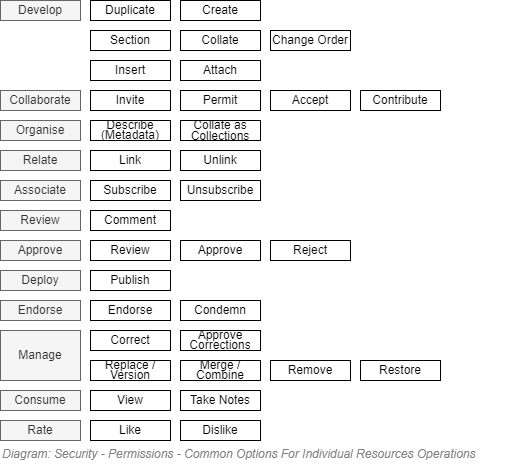

The diagram above was exported from draw.io. Its source (the exported page's mxGraphModel, read from the mxfile embedded in the PNG):
<mxGraphModel dx="782" dy="549" grid="1" gridSize="10" guides="1" tooltips="1" connect="1" arrows="1" fold="1" page="1" pageScale="1" pageWidth="827" pageHeight="1169" math="0" shadow="0">
  <root>
    <mxCell id="0" />
    <mxCell id="1" parent="0" />
    <mxCell id="IVOpOnbSpyldq_-mlZ4T-1" value="Create" style="rounded=0;whiteSpace=wrap;html=1;" parent="1" vertex="1">
      <mxGeometry x="300" y="20" width="80" height="20" as="geometry" />
    </mxCell>
    <mxCell id="IVOpOnbSpyldq_-mlZ4T-2" value="Contribute" style="rounded=0;whiteSpace=wrap;html=1;" parent="1" vertex="1">
      <mxGeometry x="480" y="110" width="80" height="20" as="geometry" />
    </mxCell>
    <mxCell id="IVOpOnbSpyldq_-mlZ4T-3" value="Take Notes" style="rounded=0;whiteSpace=wrap;html=1;" parent="1" vertex="1">
      <mxGeometry x="300" y="410" width="80" height="20" as="geometry" />
    </mxCell>
    <mxCell id="IVOpOnbSpyldq_-mlZ4T-4" value="Review" style="rounded=0;whiteSpace=wrap;html=1;" parent="1" vertex="1">
      <mxGeometry x="210" y="260" width="80" height="20" as="geometry" />
    </mxCell>
    <mxCell id="IVOpOnbSpyldq_-mlZ4T-5" value="Approve" style="rounded=0;whiteSpace=wrap;html=1;" parent="1" vertex="1">
      <mxGeometry x="300" y="260" width="80" height="20" as="geometry" />
    </mxCell>
    <mxCell id="IVOpOnbSpyldq_-mlZ4T-6" value="Reject" style="rounded=0;whiteSpace=wrap;html=1;" parent="1" vertex="1">
      <mxGeometry x="390" y="260" width="80" height="20" as="geometry" />
    </mxCell>
    <mxCell id="IVOpOnbSpyldq_-mlZ4T-7" value="Endorse" style="rounded=0;whiteSpace=wrap;html=1;" parent="1" vertex="1">
      <mxGeometry x="210" y="320" width="80" height="20" as="geometry" />
    </mxCell>
    <mxCell id="IVOpOnbSpyldq_-mlZ4T-9" value="&lt;p style=&quot;line-height: 0.8&quot;&gt;Replace / Version&lt;/p&gt;" style="rounded=0;whiteSpace=wrap;html=1;" parent="1" vertex="1">
      <mxGeometry x="210" y="380" width="80" height="20" as="geometry" />
    </mxCell>
    <mxCell id="IVOpOnbSpyldq_-mlZ4T-10" value="Remove" style="rounded=0;whiteSpace=wrap;html=1;" parent="1" vertex="1">
      <mxGeometry x="390" y="380" width="80" height="20" as="geometry" />
    </mxCell>
    <mxCell id="IVOpOnbSpyldq_-mlZ4T-11" value="Restore" style="rounded=0;whiteSpace=wrap;html=1;" parent="1" vertex="1">
      <mxGeometry x="480" y="380" width="80" height="20" as="geometry" />
    </mxCell>
    <mxCell id="IVOpOnbSpyldq_-mlZ4T-12" value="Correct" style="rounded=0;whiteSpace=wrap;html=1;" parent="1" vertex="1">
      <mxGeometry x="210" y="350" width="80" height="20" as="geometry" />
    </mxCell>
    <mxCell id="IVOpOnbSpyldq_-mlZ4T-14" value="Link" style="rounded=0;whiteSpace=wrap;html=1;" parent="1" vertex="1">
      <mxGeometry x="210" y="170" width="80" height="20" as="geometry" />
    </mxCell>
    <mxCell id="IVOpOnbSpyldq_-mlZ4T-15" value="Unlink" style="rounded=0;whiteSpace=wrap;html=1;" parent="1" vertex="1">
      <mxGeometry x="300" y="170" width="80" height="20" as="geometry" />
    </mxCell>
    <mxCell id="IVOpOnbSpyldq_-mlZ4T-17" value="&lt;p style=&quot;line-height: 0.9&quot;&gt;Collate as Collections&lt;/p&gt;" style="rounded=0;whiteSpace=wrap;html=1;" parent="1" vertex="1">
      <mxGeometry x="300" y="140" width="80" height="20" as="geometry" />
    </mxCell>
    <mxCell id="IVOpOnbSpyldq_-mlZ4T-18" value="Publish" style="rounded=0;whiteSpace=wrap;html=1;" parent="1" vertex="1">
      <mxGeometry x="210" y="290" width="80" height="20" as="geometry" />
    </mxCell>
    <mxCell id="IVOpOnbSpyldq_-mlZ4T-19" value="&lt;p style=&quot;line-height: 0.8&quot;&gt;Merge /&lt;br&gt;Combine&lt;/p&gt;" style="rounded=0;whiteSpace=wrap;html=1;" parent="1" vertex="1">
      <mxGeometry x="300" y="380" width="80" height="20" as="geometry" />
    </mxCell>
    <mxCell id="IVOpOnbSpyldq_-mlZ4T-20" value="&lt;font style=&quot;font-size: 12px&quot;&gt;&lt;span style=&quot;font-size: 12px&quot;&gt;Diagram: Security -&amp;nbsp;&lt;/span&gt;Permissions - Common Options&amp;nbsp;For Individual&amp;nbsp;&lt;/font&gt;&lt;span style=&quot;font-size: 12px&quot;&gt;Resources Operations&amp;nbsp;&lt;/span&gt;" style="text;strokeColor=none;fillColor=none;html=1;fontSize=24;fontStyle=2;verticalAlign=middle;align=left;shadow=0;glass=0;comic=0;opacity=30;fontColor=#808080;" parent="1" vertex="1">
      <mxGeometry x="120" y="460" width="520" height="20" as="geometry" />
    </mxCell>
    <mxCell id="IVOpOnbSpyldq_-mlZ4T-21" value="&lt;p style=&quot;line-height: 0.8&quot;&gt;Approve Corrections&lt;/p&gt;" style="rounded=0;whiteSpace=wrap;html=1;" parent="1" vertex="1">
      <mxGeometry x="300" y="350" width="80" height="20" as="geometry" />
    </mxCell>
    <mxCell id="IVOpOnbSpyldq_-mlZ4T-22" value="Manage" style="rounded=0;whiteSpace=wrap;html=1;fillColor=#f5f5f5;fontColor=#333333;strokeColor=#666666;" parent="1" vertex="1">
      <mxGeometry x="120" y="350" width="80" height="50" as="geometry" />
    </mxCell>
    <mxCell id="IVOpOnbSpyldq_-mlZ4T-23" value="Approve" style="rounded=0;whiteSpace=wrap;html=1;fillColor=#f5f5f5;fontColor=#333333;strokeColor=#666666;" parent="1" vertex="1">
      <mxGeometry x="120" y="260" width="80" height="20" as="geometry" />
    </mxCell>
    <mxCell id="IVOpOnbSpyldq_-mlZ4T-25" value="Develop" style="rounded=0;whiteSpace=wrap;html=1;fillColor=#f5f5f5;fontColor=#333333;strokeColor=#666666;" parent="1" vertex="1">
      <mxGeometry x="120" y="20" width="80" height="20" as="geometry" />
    </mxCell>
    <mxCell id="IVOpOnbSpyldq_-mlZ4T-26" value="Deploy" style="rounded=0;whiteSpace=wrap;html=1;fillColor=#f5f5f5;fontColor=#333333;strokeColor=#666666;" parent="1" vertex="1">
      <mxGeometry x="120" y="290" width="80" height="20" as="geometry" />
    </mxCell>
    <mxCell id="vg7dlV0Oveyqb7tD96f8-1" value="Collaborate" style="rounded=0;whiteSpace=wrap;html=1;fillColor=#f5f5f5;fontColor=#333333;strokeColor=#666666;" parent="1" vertex="1">
      <mxGeometry x="120" y="110" width="80" height="20" as="geometry" />
    </mxCell>
    <mxCell id="vg7dlV0Oveyqb7tD96f8-2" value="Invite" style="rounded=0;whiteSpace=wrap;html=1;" parent="1" vertex="1">
      <mxGeometry x="210" y="110" width="80" height="20" as="geometry" />
    </mxCell>
    <mxCell id="vg7dlV0Oveyqb7tD96f8-3" value="Permit" style="rounded=0;whiteSpace=wrap;html=1;" parent="1" vertex="1">
      <mxGeometry x="300" y="110" width="80" height="20" as="geometry" />
    </mxCell>
    <mxCell id="vg7dlV0Oveyqb7tD96f8-4" value="Accept" style="rounded=0;whiteSpace=wrap;html=1;" parent="1" vertex="1">
      <mxGeometry x="390" y="110" width="80" height="20" as="geometry" />
    </mxCell>
    <mxCell id="vg7dlV0Oveyqb7tD96f8-5" value="Attach" style="rounded=0;whiteSpace=wrap;html=1;" parent="1" vertex="1">
      <mxGeometry x="300" y="80" width="80" height="20" as="geometry" />
    </mxCell>
    <mxCell id="vg7dlV0Oveyqb7tD96f8-6" value="Associate" style="rounded=0;whiteSpace=wrap;html=1;fillColor=#f5f5f5;fontColor=#333333;strokeColor=#666666;" parent="1" vertex="1">
      <mxGeometry x="120" y="200" width="80" height="20" as="geometry" />
    </mxCell>
    <mxCell id="vg7dlV0Oveyqb7tD96f8-7" value="Subscribe" style="rounded=0;whiteSpace=wrap;html=1;" parent="1" vertex="1">
      <mxGeometry x="210" y="200" width="80" height="20" as="geometry" />
    </mxCell>
    <mxCell id="vg7dlV0Oveyqb7tD96f8-8" value="Unsubscribe" style="rounded=0;whiteSpace=wrap;html=1;" parent="1" vertex="1">
      <mxGeometry x="300" y="200" width="80" height="20" as="geometry" />
    </mxCell>
    <mxCell id="vg7dlV0Oveyqb7tD96f8-9" value="&lt;p style=&quot;line-height: 0.8&quot;&gt;Describe (Metadata)&lt;/p&gt;" style="rounded=0;whiteSpace=wrap;html=1;" parent="1" vertex="1">
      <mxGeometry x="210" y="140" width="80" height="20" as="geometry" />
    </mxCell>
    <mxCell id="vg7dlV0Oveyqb7tD96f8-11" value="Organise" style="rounded=0;whiteSpace=wrap;html=1;fillColor=#f5f5f5;fontColor=#333333;strokeColor=#666666;" parent="1" vertex="1">
      <mxGeometry x="120" y="140" width="80" height="20" as="geometry" />
    </mxCell>
    <mxCell id="vg7dlV0Oveyqb7tD96f8-12" value="Relate" style="rounded=0;whiteSpace=wrap;html=1;fillColor=#f5f5f5;fontColor=#333333;strokeColor=#666666;" parent="1" vertex="1">
      <mxGeometry x="120" y="170" width="80" height="20" as="geometry" />
    </mxCell>
    <mxCell id="vg7dlV0Oveyqb7tD96f8-14" value="Endorse" style="rounded=0;whiteSpace=wrap;html=1;fillColor=#f5f5f5;fontColor=#333333;strokeColor=#666666;" parent="1" vertex="1">
      <mxGeometry x="120" y="320" width="80" height="20" as="geometry" />
    </mxCell>
    <mxCell id="vg7dlV0Oveyqb7tD96f8-15" value="Condemn" style="rounded=0;whiteSpace=wrap;html=1;" parent="1" vertex="1">
      <mxGeometry x="300" y="320" width="80" height="20" as="geometry" />
    </mxCell>
    <mxCell id="vg7dlV0Oveyqb7tD96f8-16" value="Duplicate" style="rounded=0;whiteSpace=wrap;html=1;" parent="1" vertex="1">
      <mxGeometry x="210" y="20" width="80" height="20" as="geometry" />
    </mxCell>
    <mxCell id="vg7dlV0Oveyqb7tD96f8-17" value="Review" style="rounded=0;whiteSpace=wrap;html=1;fillColor=#f5f5f5;fontColor=#333333;strokeColor=#666666;" parent="1" vertex="1">
      <mxGeometry x="120" y="230" width="80" height="20" as="geometry" />
    </mxCell>
    <mxCell id="vg7dlV0Oveyqb7tD96f8-18" value="Comment" style="rounded=0;whiteSpace=wrap;html=1;" parent="1" vertex="1">
      <mxGeometry x="210" y="230" width="80" height="20" as="geometry" />
    </mxCell>
    <mxCell id="vg7dlV0Oveyqb7tD96f8-19" value="Consume" style="rounded=0;whiteSpace=wrap;html=1;fillColor=#f5f5f5;fontColor=#333333;strokeColor=#666666;" parent="1" vertex="1">
      <mxGeometry x="120" y="410" width="80" height="20" as="geometry" />
    </mxCell>
    <mxCell id="vg7dlV0Oveyqb7tD96f8-20" value="View" style="rounded=0;whiteSpace=wrap;html=1;" parent="1" vertex="1">
      <mxGeometry x="210" y="410" width="80" height="20" as="geometry" />
    </mxCell>
    <mxCell id="vg7dlV0Oveyqb7tD96f8-23" value="Rate" style="rounded=0;whiteSpace=wrap;html=1;fillColor=#f5f5f5;fontColor=#333333;strokeColor=#666666;" parent="1" vertex="1">
      <mxGeometry x="120" y="440" width="80" height="20" as="geometry" />
    </mxCell>
    <mxCell id="vg7dlV0Oveyqb7tD96f8-24" value="Like" style="rounded=0;whiteSpace=wrap;html=1;" parent="1" vertex="1">
      <mxGeometry x="210" y="440" width="80" height="20" as="geometry" />
    </mxCell>
    <mxCell id="vg7dlV0Oveyqb7tD96f8-25" value="Dislike" style="rounded=0;whiteSpace=wrap;html=1;" parent="1" vertex="1">
      <mxGeometry x="300" y="440" width="80" height="20" as="geometry" />
    </mxCell>
    <mxCell id="vg7dlV0Oveyqb7tD96f8-28" value="Section" style="rounded=0;whiteSpace=wrap;html=1;" parent="1" vertex="1">
      <mxGeometry x="210" y="50" width="80" height="20" as="geometry" />
    </mxCell>
    <mxCell id="vg7dlV0Oveyqb7tD96f8-29" value="Collate" style="rounded=0;whiteSpace=wrap;html=1;" parent="1" vertex="1">
      <mxGeometry x="300" y="50" width="80" height="20" as="geometry" />
    </mxCell>
    <mxCell id="vg7dlV0Oveyqb7tD96f8-30" value="Change Order" style="rounded=0;whiteSpace=wrap;html=1;" parent="1" vertex="1">
      <mxGeometry x="390" y="50" width="80" height="20" as="geometry" />
    </mxCell>
    <mxCell id="vg7dlV0Oveyqb7tD96f8-31" value="Insert" style="rounded=0;whiteSpace=wrap;html=1;" parent="1" vertex="1">
      <mxGeometry x="210" y="80" width="80" height="20" as="geometry" />
    </mxCell>
  </root>
</mxGraphModel>